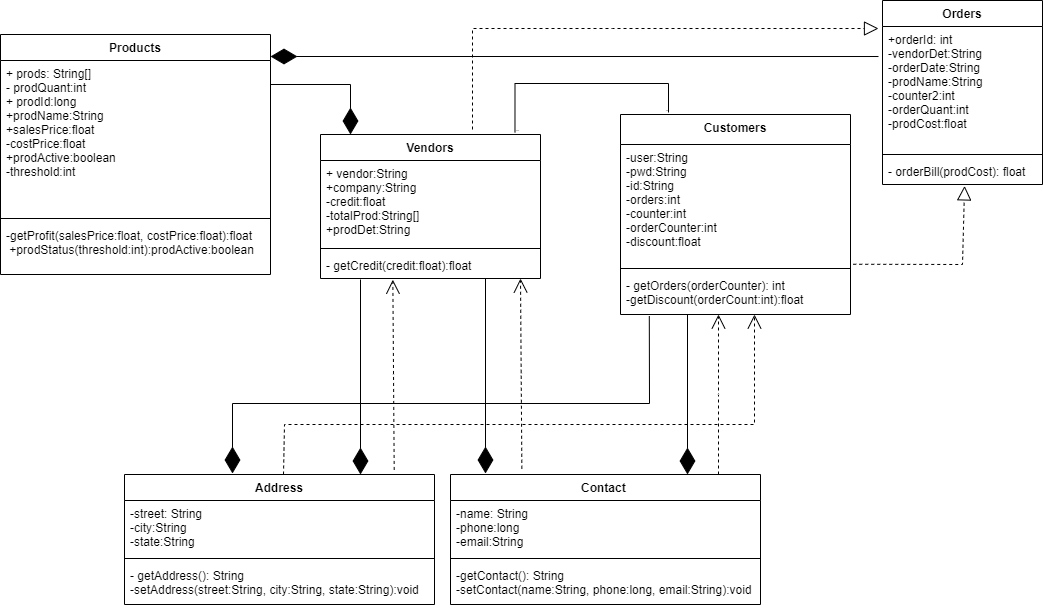

The diagram above was exported from draw.io. Its source (the exported page's mxGraphModel, read from the mxfile embedded in the PNG):
<mxGraphModel dx="1888" dy="1639" grid="1" gridSize="14" guides="1" tooltips="1" connect="1" arrows="1" fold="1" page="1" pageScale="1" pageWidth="850" pageHeight="1100" math="0" shadow="0">
  <root>
    <mxCell id="0" />
    <mxCell id="1" parent="0" />
    <mxCell id="gX9_2beo6ajUi_4lxpQj-1" value="Products" style="swimlane;fontStyle=1;align=center;verticalAlign=top;childLayout=stackLayout;horizontal=1;startSize=26;horizontalStack=0;resizeParent=1;resizeParentMax=0;resizeLast=0;collapsible=1;marginBottom=0;" vertex="1" parent="1">
      <mxGeometry x="-80" y="-50" width="270" height="240" as="geometry" />
    </mxCell>
    <mxCell id="gX9_2beo6ajUi_4lxpQj-2" value="+ prods: String[]&#10;- prodQuant:int&#10;+ prodId:long&#10;+prodName:String&#10;+salesPrice:float&#10;-costPrice:float&#10;+prodActive:boolean &#10;-threshold:int" style="text;strokeColor=none;fillColor=none;align=left;verticalAlign=top;spacingLeft=4;spacingRight=4;overflow=hidden;rotatable=0;points=[[0,0.5],[1,0.5]];portConstraint=eastwest;" vertex="1" parent="gX9_2beo6ajUi_4lxpQj-1">
      <mxGeometry y="26" width="270" height="154" as="geometry" />
    </mxCell>
    <mxCell id="gX9_2beo6ajUi_4lxpQj-3" value="" style="line;strokeWidth=1;fillColor=none;align=left;verticalAlign=middle;spacingTop=-1;spacingLeft=3;spacingRight=3;rotatable=0;labelPosition=right;points=[];portConstraint=eastwest;" vertex="1" parent="gX9_2beo6ajUi_4lxpQj-1">
      <mxGeometry y="180" width="270" height="8" as="geometry" />
    </mxCell>
    <mxCell id="gX9_2beo6ajUi_4lxpQj-4" value="-getProfit(salesPrice:float, costPrice:float):float&#10; +prodStatus(threshold:int):prodActive:boolean" style="text;strokeColor=none;fillColor=none;align=left;verticalAlign=top;spacingLeft=4;spacingRight=4;overflow=hidden;rotatable=0;points=[[0,0.5],[1,0.5]];portConstraint=eastwest;" vertex="1" parent="gX9_2beo6ajUi_4lxpQj-1">
      <mxGeometry y="188" width="270" height="52" as="geometry" />
    </mxCell>
    <mxCell id="gX9_2beo6ajUi_4lxpQj-5" value="Vendors&#10;" style="swimlane;fontStyle=1;align=center;verticalAlign=top;childLayout=stackLayout;horizontal=1;startSize=26;horizontalStack=0;resizeParent=1;resizeParentMax=0;resizeLast=0;collapsible=1;marginBottom=0;" vertex="1" parent="1">
      <mxGeometry x="240" y="50" width="220" height="144" as="geometry" />
    </mxCell>
    <mxCell id="gX9_2beo6ajUi_4lxpQj-6" value="+ vendor:String&#10;+company:String&#10;-credit:float &#10;-totalProd:String[]&#10;+prodDet:String" style="text;strokeColor=none;fillColor=none;align=left;verticalAlign=top;spacingLeft=4;spacingRight=4;overflow=hidden;rotatable=0;points=[[0,0.5],[1,0.5]];portConstraint=eastwest;" vertex="1" parent="gX9_2beo6ajUi_4lxpQj-5">
      <mxGeometry y="26" width="220" height="84" as="geometry" />
    </mxCell>
    <mxCell id="gX9_2beo6ajUi_4lxpQj-7" value="" style="line;strokeWidth=1;fillColor=none;align=left;verticalAlign=middle;spacingTop=-1;spacingLeft=3;spacingRight=3;rotatable=0;labelPosition=right;points=[];portConstraint=eastwest;" vertex="1" parent="gX9_2beo6ajUi_4lxpQj-5">
      <mxGeometry y="110" width="220" height="8" as="geometry" />
    </mxCell>
    <mxCell id="gX9_2beo6ajUi_4lxpQj-8" value="- getCredit(credit:float):float " style="text;strokeColor=none;fillColor=none;align=left;verticalAlign=top;spacingLeft=4;spacingRight=4;overflow=hidden;rotatable=0;points=[[0,0.5],[1,0.5]];portConstraint=eastwest;" vertex="1" parent="gX9_2beo6ajUi_4lxpQj-5">
      <mxGeometry y="118" width="220" height="26" as="geometry" />
    </mxCell>
    <mxCell id="gX9_2beo6ajUi_4lxpQj-9" value="Customers&#10;" style="swimlane;fontStyle=1;align=center;verticalAlign=top;childLayout=stackLayout;horizontal=1;startSize=30;horizontalStack=0;resizeParent=1;resizeParentMax=0;resizeLast=0;collapsible=1;marginBottom=0;" vertex="1" parent="1">
      <mxGeometry x="540" y="30" width="230" height="200" as="geometry" />
    </mxCell>
    <mxCell id="gX9_2beo6ajUi_4lxpQj-10" value="-user:String&#10;-pwd:String&#10;-id:String&#10;-orders:int&#10;-counter:int&#10;-orderCounter:int&#10;-discount:float " style="text;strokeColor=none;fillColor=none;align=left;verticalAlign=top;spacingLeft=4;spacingRight=4;overflow=hidden;rotatable=0;points=[[0,0.5],[1,0.5]];portConstraint=eastwest;" vertex="1" parent="gX9_2beo6ajUi_4lxpQj-9">
      <mxGeometry y="30" width="230" height="120" as="geometry" />
    </mxCell>
    <mxCell id="gX9_2beo6ajUi_4lxpQj-11" value="" style="line;strokeWidth=1;fillColor=none;align=left;verticalAlign=middle;spacingTop=-1;spacingLeft=3;spacingRight=3;rotatable=0;labelPosition=right;points=[];portConstraint=eastwest;" vertex="1" parent="gX9_2beo6ajUi_4lxpQj-9">
      <mxGeometry y="150" width="230" height="8" as="geometry" />
    </mxCell>
    <mxCell id="gX9_2beo6ajUi_4lxpQj-12" value="- getOrders(orderCounter): int&#10;-getDiscount(orderCount:int):float" style="text;strokeColor=none;fillColor=none;align=left;verticalAlign=top;spacingLeft=4;spacingRight=4;overflow=hidden;rotatable=0;points=[[0,0.5],[1,0.5]];portConstraint=eastwest;" vertex="1" parent="gX9_2beo6ajUi_4lxpQj-9">
      <mxGeometry y="158" width="230" height="42" as="geometry" />
    </mxCell>
    <mxCell id="gX9_2beo6ajUi_4lxpQj-13" value="Orders&#10;" style="swimlane;fontStyle=1;align=center;verticalAlign=top;childLayout=stackLayout;horizontal=1;startSize=26;horizontalStack=0;resizeParent=1;resizeParentMax=0;resizeLast=0;collapsible=1;marginBottom=0;" vertex="1" parent="1">
      <mxGeometry x="802" y="-84" width="160" height="184" as="geometry" />
    </mxCell>
    <mxCell id="gX9_2beo6ajUi_4lxpQj-14" value="+orderId: int&#10;-vendorDet:String&#10;-orderDate:String&#10;-prodName:String&#10;-counter2:int&#10;-orderQuant:int&#10;-prodCost:float" style="text;strokeColor=none;fillColor=none;align=left;verticalAlign=top;spacingLeft=4;spacingRight=4;overflow=hidden;rotatable=0;points=[[0,0.5],[1,0.5]];portConstraint=eastwest;" vertex="1" parent="gX9_2beo6ajUi_4lxpQj-13">
      <mxGeometry y="26" width="160" height="124" as="geometry" />
    </mxCell>
    <mxCell id="gX9_2beo6ajUi_4lxpQj-15" value="" style="line;strokeWidth=1;fillColor=none;align=left;verticalAlign=middle;spacingTop=-1;spacingLeft=3;spacingRight=3;rotatable=0;labelPosition=right;points=[];portConstraint=eastwest;" vertex="1" parent="gX9_2beo6ajUi_4lxpQj-13">
      <mxGeometry y="150" width="160" height="8" as="geometry" />
    </mxCell>
    <mxCell id="gX9_2beo6ajUi_4lxpQj-16" value="- orderBill(prodCost): float" style="text;strokeColor=none;fillColor=none;align=left;verticalAlign=top;spacingLeft=4;spacingRight=4;overflow=hidden;rotatable=0;points=[[0,0.5],[1,0.5]];portConstraint=eastwest;" vertex="1" parent="gX9_2beo6ajUi_4lxpQj-13">
      <mxGeometry y="158" width="160" height="26" as="geometry" />
    </mxCell>
    <mxCell id="gX9_2beo6ajUi_4lxpQj-20" value="Contact " style="swimlane;fontStyle=1;align=center;verticalAlign=top;childLayout=stackLayout;horizontal=1;startSize=26;horizontalStack=0;resizeParent=1;resizeParentMax=0;resizeLast=0;collapsible=1;marginBottom=0;" vertex="1" parent="1">
      <mxGeometry x="370" y="390" width="310" height="130" as="geometry" />
    </mxCell>
    <mxCell id="gX9_2beo6ajUi_4lxpQj-21" value="-name: String&#10;-phone:long&#10;-email:String" style="text;strokeColor=none;fillColor=none;align=left;verticalAlign=top;spacingLeft=4;spacingRight=4;overflow=hidden;rotatable=0;points=[[0,0.5],[1,0.5]];portConstraint=eastwest;" vertex="1" parent="gX9_2beo6ajUi_4lxpQj-20">
      <mxGeometry y="26" width="310" height="54" as="geometry" />
    </mxCell>
    <mxCell id="gX9_2beo6ajUi_4lxpQj-22" value="" style="line;strokeWidth=1;fillColor=none;align=left;verticalAlign=middle;spacingTop=-1;spacingLeft=3;spacingRight=3;rotatable=0;labelPosition=right;points=[];portConstraint=eastwest;" vertex="1" parent="gX9_2beo6ajUi_4lxpQj-20">
      <mxGeometry y="80" width="310" height="8" as="geometry" />
    </mxCell>
    <mxCell id="gX9_2beo6ajUi_4lxpQj-23" value="-getContact(): String&#10;-setContact(name:String, phone:long, email:String):void" style="text;strokeColor=none;fillColor=none;align=left;verticalAlign=top;spacingLeft=4;spacingRight=4;overflow=hidden;rotatable=0;points=[[0,0.5],[1,0.5]];portConstraint=eastwest;" vertex="1" parent="gX9_2beo6ajUi_4lxpQj-20">
      <mxGeometry y="88" width="310" height="42" as="geometry" />
    </mxCell>
    <mxCell id="gX9_2beo6ajUi_4lxpQj-24" value="Address" style="swimlane;fontStyle=1;align=center;verticalAlign=top;childLayout=stackLayout;horizontal=1;startSize=26;horizontalStack=0;resizeParent=1;resizeParentMax=0;resizeLast=0;collapsible=1;marginBottom=0;" vertex="1" parent="1">
      <mxGeometry x="44" y="390" width="310" height="130" as="geometry" />
    </mxCell>
    <mxCell id="gX9_2beo6ajUi_4lxpQj-25" value="-street: String&#10;-city:String&#10;-state:String" style="text;strokeColor=none;fillColor=none;align=left;verticalAlign=top;spacingLeft=4;spacingRight=4;overflow=hidden;rotatable=0;points=[[0,0.5],[1,0.5]];portConstraint=eastwest;" vertex="1" parent="gX9_2beo6ajUi_4lxpQj-24">
      <mxGeometry y="26" width="310" height="54" as="geometry" />
    </mxCell>
    <mxCell id="gX9_2beo6ajUi_4lxpQj-26" value="" style="line;strokeWidth=1;fillColor=none;align=left;verticalAlign=middle;spacingTop=-1;spacingLeft=3;spacingRight=3;rotatable=0;labelPosition=right;points=[];portConstraint=eastwest;" vertex="1" parent="gX9_2beo6ajUi_4lxpQj-24">
      <mxGeometry y="80" width="310" height="8" as="geometry" />
    </mxCell>
    <mxCell id="gX9_2beo6ajUi_4lxpQj-27" value="- getAddress(): String&#10;-setAddress(street:String, city:String, state:String):void" style="text;strokeColor=none;fillColor=none;align=left;verticalAlign=top;spacingLeft=4;spacingRight=4;overflow=hidden;rotatable=0;points=[[0,0.5],[1,0.5]];portConstraint=eastwest;" vertex="1" parent="gX9_2beo6ajUi_4lxpQj-24">
      <mxGeometry y="88" width="310" height="42" as="geometry" />
    </mxCell>
    <mxCell id="gX9_2beo6ajUi_4lxpQj-31" value="" style="endArrow=diamondThin;endFill=1;endSize=24;html=1;rounded=0;" edge="1" parent="1">
      <mxGeometry width="160" relative="1" as="geometry">
        <mxPoint x="280" y="195" as="sourcePoint" />
        <mxPoint x="280" y="390" as="targetPoint" />
      </mxGeometry>
    </mxCell>
    <mxCell id="gX9_2beo6ajUi_4lxpQj-32" value="Use" style="endArrow=open;endSize=12;dashed=1;html=1;rounded=0;entryX=0.486;entryY=1.162;entryDx=0;entryDy=0;entryPerimeter=0;exitX=0.87;exitY=-0.035;exitDx=0;exitDy=0;exitPerimeter=0;fontSize=1;" edge="1" parent="1" source="gX9_2beo6ajUi_4lxpQj-24">
      <mxGeometry width="160" relative="1" as="geometry">
        <mxPoint x="312.5" y="347" as="sourcePoint" />
        <mxPoint x="312.34000000000015" y="195.212" as="targetPoint" />
      </mxGeometry>
    </mxCell>
    <mxCell id="gX9_2beo6ajUi_4lxpQj-33" value="" style="endArrow=diamondThin;endFill=1;endSize=24;html=1;rounded=0;" edge="1" parent="1">
      <mxGeometry width="160" relative="1" as="geometry">
        <mxPoint x="405" y="194" as="sourcePoint" />
        <mxPoint x="405" y="389" as="targetPoint" />
      </mxGeometry>
    </mxCell>
    <mxCell id="gX9_2beo6ajUi_4lxpQj-35" value="Use" style="endArrow=open;endSize=12;dashed=1;html=1;rounded=0;entryX=0.486;entryY=1.162;entryDx=0;entryDy=0;entryPerimeter=0;exitX=0.87;exitY=-0.035;exitDx=0;exitDy=0;exitPerimeter=0;fontSize=1;" edge="1" parent="1">
      <mxGeometry width="160" relative="1" as="geometry">
        <mxPoint x="441.3599999999998" y="384.24000000000007" as="sourcePoint" />
        <mxPoint x="440.0000000000001" y="194.00199999999998" as="targetPoint" />
      </mxGeometry>
    </mxCell>
    <mxCell id="gX9_2beo6ajUi_4lxpQj-36" value="" style="endArrow=diamondThin;endFill=1;endSize=24;html=1;rounded=0;" edge="1" parent="1">
      <mxGeometry width="160" relative="1" as="geometry">
        <mxPoint x="607" y="230" as="sourcePoint" />
        <mxPoint x="607" y="390" as="targetPoint" />
      </mxGeometry>
    </mxCell>
    <mxCell id="gX9_2beo6ajUi_4lxpQj-37" value="Use" style="endArrow=open;endSize=12;dashed=1;html=1;rounded=0;entryX=0.486;entryY=1.162;entryDx=0;entryDy=0;entryPerimeter=0;fontSize=1;" edge="1" parent="1">
      <mxGeometry width="160" relative="1" as="geometry">
        <mxPoint x="638" y="390" as="sourcePoint" />
        <mxPoint x="638.0000000000002" y="230.00199999999998" as="targetPoint" />
      </mxGeometry>
    </mxCell>
    <mxCell id="gX9_2beo6ajUi_4lxpQj-38" value="" style="endArrow=diamondThin;endFill=1;endSize=24;html=1;rounded=0;exitX=0.16;exitY=1.062;exitDx=0;exitDy=0;exitPerimeter=0;" edge="1" parent="1">
      <mxGeometry width="160" relative="1" as="geometry">
        <mxPoint x="568.8000000000002" y="231.60400000000004" as="sourcePoint" />
        <mxPoint x="152" y="389" as="targetPoint" />
        <Array as="points">
          <mxPoint x="569" y="319" />
          <mxPoint x="152" y="319" />
        </Array>
      </mxGeometry>
    </mxCell>
    <mxCell id="gX9_2beo6ajUi_4lxpQj-39" value="Use" style="endArrow=open;endSize=12;dashed=1;html=1;rounded=0;entryX=0.486;entryY=1.162;entryDx=0;entryDy=0;entryPerimeter=0;fontSize=1;exitX=0.5;exitY=0;exitDx=0;exitDy=0;" edge="1" parent="1">
      <mxGeometry width="160" relative="1" as="geometry">
        <mxPoint x="203" y="390" as="sourcePoint" />
        <mxPoint x="674" y="230.00199999999995" as="targetPoint" />
        <Array as="points">
          <mxPoint x="204" y="340" />
          <mxPoint x="314" y="340" />
          <mxPoint x="674" y="340" />
        </Array>
      </mxGeometry>
    </mxCell>
    <mxCell id="gX9_2beo6ajUi_4lxpQj-40" value="" style="endArrow=diamondThin;endFill=1;endSize=24;html=1;rounded=0;" edge="1" parent="1">
      <mxGeometry width="160" relative="1" as="geometry">
        <mxPoint x="190" as="sourcePoint" />
        <mxPoint x="270" y="50" as="targetPoint" />
        <Array as="points">
          <mxPoint x="270" />
        </Array>
      </mxGeometry>
    </mxCell>
    <mxCell id="gX9_2beo6ajUi_4lxpQj-45" value="" style="endArrow=none;html=1;edgeStyle=orthogonalEdgeStyle;rounded=0;fontSize=1;strokeWidth=1;exitX=0.884;exitY=-0.015;exitDx=0;exitDy=0;exitPerimeter=0;" edge="1" parent="1" source="gX9_2beo6ajUi_4lxpQj-5">
      <mxGeometry relative="1" as="geometry">
        <mxPoint x="434" y="-1" as="sourcePoint" />
        <mxPoint x="588" y="28" as="targetPoint" />
        <Array as="points">
          <mxPoint x="435" y="-1" />
          <mxPoint x="588" y="-1" />
        </Array>
      </mxGeometry>
    </mxCell>
    <mxCell id="gX9_2beo6ajUi_4lxpQj-46" value="parent" style="edgeLabel;resizable=0;html=1;align=left;verticalAlign=bottom;fontSize=1;" connectable="0" vertex="1" parent="gX9_2beo6ajUi_4lxpQj-45">
      <mxGeometry x="-1" relative="1" as="geometry" />
    </mxCell>
    <mxCell id="gX9_2beo6ajUi_4lxpQj-47" value="child" style="edgeLabel;resizable=0;html=1;align=right;verticalAlign=bottom;fontSize=1;" connectable="0" vertex="1" parent="gX9_2beo6ajUi_4lxpQj-45">
      <mxGeometry x="1" relative="1" as="geometry" />
    </mxCell>
    <mxCell id="gX9_2beo6ajUi_4lxpQj-48" value="" style="endArrow=diamondThin;endFill=1;endSize=24;html=1;rounded=0;fontSize=1;strokeWidth=1;exitX=-0.025;exitY=0.242;exitDx=0;exitDy=0;exitPerimeter=0;" edge="1" parent="1" source="gX9_2beo6ajUi_4lxpQj-14">
      <mxGeometry width="160" relative="1" as="geometry">
        <mxPoint x="316" y="-28" as="sourcePoint" />
        <mxPoint x="190" y="-28" as="targetPoint" />
      </mxGeometry>
    </mxCell>
    <mxCell id="gX9_2beo6ajUi_4lxpQj-49" value="" style="endArrow=block;dashed=1;endFill=0;endSize=12;html=1;rounded=0;fontSize=1;strokeWidth=1;entryX=-0.025;entryY=-0.008;entryDx=0;entryDy=0;entryPerimeter=0;" edge="1" parent="1">
      <mxGeometry width="160" relative="1" as="geometry">
        <mxPoint x="392" y="45" as="sourcePoint" />
        <mxPoint x="798" y="-55.99199999999996" as="targetPoint" />
        <Array as="points">
          <mxPoint x="392" y="-56" />
          <mxPoint x="532" y="-56" />
        </Array>
      </mxGeometry>
    </mxCell>
    <mxCell id="gX9_2beo6ajUi_4lxpQj-50" value="" style="endArrow=block;dashed=1;endFill=0;endSize=12;html=1;rounded=0;fontSize=1;strokeWidth=1;exitX=1.012;exitY=0.998;exitDx=0;exitDy=0;exitPerimeter=0;entryX=0.513;entryY=1.054;entryDx=0;entryDy=0;entryPerimeter=0;" edge="1" parent="1" source="gX9_2beo6ajUi_4lxpQj-10" target="gX9_2beo6ajUi_4lxpQj-16">
      <mxGeometry width="160" relative="1" as="geometry">
        <mxPoint x="772.0700000000002" y="181.83999999999992" as="sourcePoint" />
        <mxPoint x="882" y="110" as="targetPoint" />
        <Array as="points">
          <mxPoint x="882" y="180" />
        </Array>
      </mxGeometry>
    </mxCell>
  </root>
</mxGraphModel>